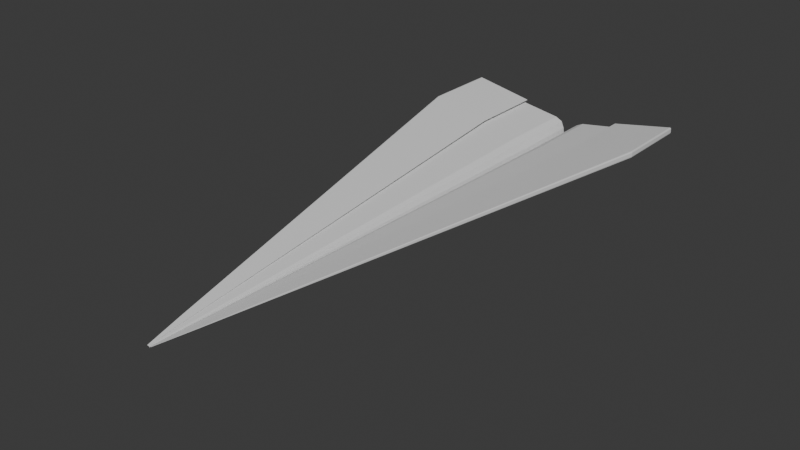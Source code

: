 # Source: NEW_RECOVERY_107_LOD1.blend  (saved by Blender 4.3.34; exported with 4.5.12 LTS)
import bpy
from mathutils import Matrix  # noqa: F401  (used for matrix-valued properties, if any)

bpy.ops.wm.read_factory_settings(use_empty=True)
scene = bpy.context.scene
scene.name = 'Scene'

# ---- collections
col_collection = bpy.data.collections.new('Collection'); scene.collection.children.link(col_collection)

# ---- materials (node trees are filled in below, after node groups)
mat_uncoated_ivory_paper = bpy.data.materials.new('Uncoated ivory paper')

# ---- material node trees
mat_uncoated_ivory_paper.use_nodes = True; mat_uncoated_ivory_paper.node_tree.nodes.clear()
_N = mat_uncoated_ivory_paper.node_tree.nodes; _L = mat_uncoated_ivory_paper.node_tree.links
n0 = _N.new('ShaderNodeBsdfPrincipled'); n0.name = 'Principled BSDF'; n0.location = (10, 300)
n1 = _N.new('ShaderNodeOutputMaterial'); n1.name = 'Material Output'; n1.location = (300, 300)
_L.new(n0.outputs[0], n1.inputs[0])
n1.is_active_output = True

# ---- world
world_world = bpy.data.worlds.new('World'); scene.world = world_world
world_world.use_nodes = True; world_world.node_tree.nodes.clear()
_N = world_world.node_tree.nodes; _L = world_world.node_tree.links
n0 = _N.new('ShaderNodeOutputWorld'); n0.name = 'World Output'; n0.location = (300, 300)
n1 = _N.new('ShaderNodeBackground'); n1.name = 'Background'; n1.location = (10, 300)
n1.inputs[0].default_value = (0.05088, 0.05088, 0.05088, 1.0)
_L.new(n1.outputs[0], n0.inputs[0])
n0.is_active_output = True
world_world.color = (0.05088, 0.05088, 0.05088)
world_world.sun_shadow_jitter_overblur = 0.0

# ---- meshes
me_folded_sheet = bpy.data.meshes.new('folded_sheet')
me_folded_sheet.from_pydata([(-0.0005045, -0.145, 0.0001049), (-0.00107, -0.145, 0.000211), (-0.001075, -0.145, 0.0002103), (-0.001077, -0.145, 0.0002058), (-0.001077, -0.145, 0.0001721), (-0.001075, -0.145, 0.0001664), (-0.001069, -0.145, 0.0001636), (-0.0001516, -0.145, 1.597e-05), (-8.726e-05, -0.145, -1.454e-05), (-5.913e-05, -0.145, -8.011e-05), (-1.55e-05, -0.145, -0.0004427), (-1.431e-05, -0.145, -0.0004458), (-1.097e-05, -0.145, -0.0004468), (1.097e-05, -0.145, -0.0004468), (1.431e-05, -0.145, -0.0004458), (1.55e-05, -0.145, -0.0004427), (5.913e-05, -0.145, -8.011e-05), (8.726e-05, -0.145, -1.454e-05), (0.0001516, -0.145, 1.597e-05), (0.001069, -0.145, 0.0001636), (0.001075, -0.145, 0.0001664), (0.001077, -0.145, 0.0001721), (0.001077, -0.145, 0.0002058), (0.001075, -0.145, 0.0002103), (0.00107, -0.145, 0.000211), (0.0005045, -0.145, 0.0001049), (0.0005033, -0.145, 0.0001111), (0.00107, -0.145, 0.0002174), (0.00108, -0.145, 0.000216), (0.001083, -0.145, 0.0002069), (0.001083, -0.145, 0.0001712), (0.00108, -0.145, 0.0001616), (0.001071, -0.145, 0.0001574), (0.0001535, -0.145, 9.775e-06), (9.227e-05, -0.145, -1.931e-05), (6.533e-05, -0.145, -8.178e-05), (2.193e-05, -0.145, -0.0004444), (1.884e-05, -0.145, -0.0004511), (1.192e-05, -0.145, -0.0004532), (-1.192e-05, -0.145, -0.0004532), (-1.884e-05, -0.145, -0.0004511), (-2.193e-05, -0.145, -0.0004444), (-6.533e-05, -0.145, -8.178e-05), (-9.227e-05, -0.145, -1.931e-05), (-0.0001535, -0.145, 9.775e-06), (-0.001071, -0.145, 0.0001574), (-0.00108, -0.145, 0.0001616), (-0.001083, -0.145, 0.0001712), (-0.001083, -0.145, 0.0002069), (-0.00108, -0.145, 0.000216), (-0.00107, -0.145, 0.0002174), (-0.0005033, -0.145, 0.0001111), (-0.002803, -0.125, 0.0005822), (-0.005947, -0.125, 0.001172), (-0.005973, -0.125, 0.001168), (-0.005982, -0.125, 0.001143), (-0.005982, -0.125, 0.0009568), (-0.005972, -0.125, 0.0009241), (-0.005941, -0.125, 0.0009089), (-0.0008421, -0.125, 8.917e-05), (-0.0004845, -0.125, -8.13e-05), (-0.0003285, -0.125, -0.0004454), (-8.678e-05, -0.125, -0.002459), (-7.892e-05, -0.125, -0.002476), (-6.127e-05, -0.125, -0.002482), (6.127e-05, -0.125, -0.002482), (7.892e-05, -0.125, -0.002476), (8.678e-05, -0.125, -0.002459), (0.0003285, -0.125, -0.0004454), (0.0004845, -0.125, -8.13e-05), (0.0008421, -0.125, 8.917e-05), (0.005941, -0.125, 0.0009089), (0.005972, -0.125, 0.0009241), (0.005982, -0.125, 0.0009568), (0.005982, -0.125, 0.001143), (0.005973, -0.125, 0.001168), (0.005947, -0.125, 0.001172), (0.002803, -0.125, 0.0005822), (0.002797, -0.125, 0.0006177), (0.005947, -0.125, 0.001208), (0.006, -0.125, 0.0012), (0.006018, -0.125, 0.001149), (0.006018, -0.125, 0.0009513), (0.006001, -0.125, 0.0008986), (0.005952, -0.125, 0.000874), (0.0008528, -0.125, 5.46e-05), (0.0005124, -0.125, -0.0001078), (0.0003636, -0.125, -0.0004547), (0.0001218, -0.125, -0.002469), (0.0001051, -0.125, -0.002506), (6.676e-05, -0.125, -0.002518), (-6.676e-05, -0.125, -0.002518), (-0.0001051, -0.125, -0.002506), (-0.0001218, -0.125, -0.002469), (-0.0003636, -0.125, -0.0004547), (-0.0005124, -0.125, -0.0001078), (-0.0008528, -0.125, 5.46e-05), (-0.005952, -0.125, 0.000874), (-0.006001, -0.125, 0.0008986), (-0.006018, -0.125, 0.0009513), (-0.006018, -0.125, 0.001149), (-0.006, -0.125, 0.0012), (-0.005947, -0.125, 0.001208), (-0.002797, -0.125, 0.0006177), (-0.02803, 0.105, 0.005823), (-0.05947, 0.105, 0.01172), (-0.05973, 0.105, 0.01168), (-0.05982, 0.105, 0.01143), (-0.05982, 0.105, 0.009567), (-0.05972, 0.105, 0.00924), (-0.05941, 0.105, 0.009088), (-0.008421, 0.105, 0.0008929), (-0.004845, 0.105, -0.0008118), (-0.003284, 0.105, -0.004453), (-0.0008676, 0.105, -0.02459), (-0.0007901, 0.105, -0.02476), (-0.000612, 0.105, -0.02482), (0.000612, 0.105, -0.02482), (0.0007901, 0.105, -0.02476), (0.0008676, 0.105, -0.02459), (0.003284, 0.105, -0.004453), (0.004845, 0.105, -0.0008118), (0.008421, 0.105, 0.0008929), (0.05941, 0.105, 0.009088), (0.05972, 0.105, 0.00924), (0.05982, 0.105, 0.009567), (0.05982, 0.105, 0.01143), (0.05973, 0.105, 0.01168), (0.05947, 0.105, 0.01172), (0.02803, 0.105, 0.005823), (0.02797, 0.105, 0.006177), (0.05947, 0.105, 0.01208), (0.06, 0.105, 0.012), (0.06018, 0.105, 0.01149), (0.06018, 0.105, 0.009512), (0.06002, 0.105, 0.008987), (0.05952, 0.105, 0.008741), (0.008529, 0.105, 0.0005455), (0.005122, 0.105, -0.001079), (0.003636, 0.105, -0.004547), (0.001218, 0.105, -0.02469), (0.001051, 0.105, -0.02506), (0.000668, 0.105, -0.02518), (-0.000668, 0.105, -0.02518), (-0.001051, 0.105, -0.02506), (-0.001218, 0.105, -0.02469), (-0.003636, 0.105, -0.004547), (-0.005122, 0.105, -0.001079), (-0.008529, 0.105, 0.0005455), (-0.05952, 0.105, 0.008741), (-0.06002, 0.105, 0.008987), (-0.06018, 0.105, 0.009512), (-0.06018, 0.105, 0.01149), (-0.06, 0.105, 0.012), (-0.05947, 0.105, 0.01208), (-0.02797, 0.105, 0.006177), (-0.02803, 0.145, 0.005823), (-0.05947, 0.145, 0.01172), (-0.05973, 0.145, 0.01168), (-0.05982, 0.145, 0.01143), (-0.05982, 0.145, 0.009567), (-0.05972, 0.145, 0.00924), (-0.05941, 0.145, 0.009088), (-0.008421, 0.145, 0.0008929), (-0.004845, 0.145, -0.0008118), (-0.003284, 0.145, -0.004453), (-0.0008676, 0.145, -0.02459), (-0.0007901, 0.145, -0.02476), (-0.000612, 0.145, -0.02482), (0.000612, 0.145, -0.02482), (0.0007901, 0.145, -0.02476), (0.0008676, 0.145, -0.02459), (0.003284, 0.145, -0.004453), (0.004845, 0.145, -0.0008118), (0.008421, 0.145, 0.0008929), (0.05941, 0.145, 0.009088), (0.05972, 0.145, 0.00924), (0.05982, 0.145, 0.009567), (0.05982, 0.145, 0.01143), (0.05973, 0.145, 0.01168), (0.05947, 0.145, 0.01172), (0.02803, 0.145, 0.005823), (0.02797, 0.145, 0.006177), (0.05947, 0.145, 0.01208), (0.06, 0.145, 0.012), (0.06018, 0.145, 0.01149), (0.06018, 0.145, 0.009512), (0.06002, 0.145, 0.008987), (0.05952, 0.145, 0.008741), (0.008529, 0.145, 0.0005455), (0.005122, 0.145, -0.001079), (0.003636, 0.145, -0.004547), (0.001218, 0.145, -0.02469), (0.001051, 0.145, -0.02506), (0.000668, 0.145, -0.02518), (-0.000668, 0.145, -0.02518), (-0.001051, 0.145, -0.02506), (-0.001218, 0.145, -0.02469), (-0.003636, 0.145, -0.004547), (-0.005122, 0.145, -0.001079), (-0.008529, 0.145, 0.0005455), (-0.05952, 0.145, 0.008741), (-0.06002, 0.145, 0.008987), (-0.06018, 0.145, 0.009512), (-0.06018, 0.145, 0.01149), (-0.06, 0.145, 0.012), (-0.05947, 0.145, 0.01208), (-0.02797, 0.145, 0.006177)], [], [(0, 1, 53), (0, 53, 52), (1, 2, 54), (1, 54, 53), (2, 3, 55), (2, 55, 54), (3, 4, 56), (3, 56, 55), (4, 5, 57), (4, 57, 56), (5, 6, 58), (5, 58, 57), (6, 7, 59), (6, 59, 58), (7, 8, 60), (7, 60, 59), (8, 9, 61), (8, 61, 60), (9, 10, 62), (9, 62, 61), (10, 11, 63), (10, 63, 62), (11, 12, 64), (11, 64, 63), (12, 13, 65), (12, 65, 64), (13, 14, 66), (13, 66, 65), (14, 15, 67), (14, 67, 66), (15, 16, 68), (15, 68, 67), (16, 17, 69), (16, 69, 68), (17, 18, 70), (17, 70, 69), (18, 19, 71), (18, 71, 70), (19, 20, 72), (19, 72, 71), (20, 21, 73), (20, 73, 72), (21, 22, 74), (21, 74, 73), (22, 23, 75), (22, 75, 74), (23, 24, 76), (23, 76, 75), (24, 25, 77), (24, 77, 76), (25, 26, 78), (25, 78, 77), (26, 27, 79), (26, 79, 78), (27, 28, 80), (27, 80, 79), (28, 29, 81), (28, 81, 80), (29, 30, 82), (29, 82, 81), (30, 31, 83), (30, 83, 82), (31, 32, 84), (31, 84, 83), (32, 33, 85), (32, 85, 84), (33, 34, 86), (33, 86, 85), (34, 35, 87), (34, 87, 86), (35, 36, 88), (35, 88, 87), (36, 37, 89), (36, 89, 88), (37, 38, 90), (37, 90, 89), (38, 39, 91), (38, 91, 90), (39, 40, 92), (39, 92, 91), (40, 41, 93), (40, 93, 92), (41, 42, 94), (41, 94, 93), (42, 43, 95), (42, 95, 94), (43, 44, 96), (43, 96, 95), (44, 45, 97), (44, 97, 96), (45, 46, 98), (45, 98, 97), (46, 47, 99), (46, 99, 98), (47, 48, 100), (47, 100, 99), (48, 49, 101), (48, 101, 100), (49, 50, 102), (49, 102, 101), (50, 51, 103), (50, 103, 102), (51, 0, 52), (51, 52, 103), (52, 53, 105), (52, 105, 104), (53, 54, 106), (53, 106, 105), (54, 55, 107), (54, 107, 106), (55, 56, 108), (55, 108, 107), (56, 57, 109), (56, 109, 108), (57, 58, 110), (57, 110, 109), (58, 59, 111), (58, 111, 110), (59, 60, 112), (59, 112, 111), (60, 61, 113), (60, 113, 112), (61, 62, 114), (61, 114, 113), (62, 63, 115), (62, 115, 114), (63, 64, 116), (63, 116, 115), (64, 65, 117), (64, 117, 116), (65, 66, 118), (65, 118, 117), (66, 67, 119), (66, 119, 118), (67, 68, 120), (67, 120, 119), (68, 69, 121), (68, 121, 120), (69, 70, 122), (69, 122, 121), (70, 71, 123), (70, 123, 122), (71, 72, 124), (71, 124, 123), (72, 73, 125), (72, 125, 124), (73, 74, 126), (73, 126, 125), (74, 75, 127), (74, 127, 126), (75, 76, 128), (75, 128, 127), (76, 77, 129), (76, 129, 128), (77, 78, 130), (77, 130, 129), (78, 79, 131), (78, 131, 130), (79, 80, 132), (79, 132, 131), (80, 81, 133), (80, 133, 132), (81, 82, 134), (81, 134, 133), (82, 83, 135), (82, 135, 134), (83, 84, 136), (83, 136, 135), (84, 85, 137), (84, 137, 136), (85, 86, 138), (85, 138, 137), (86, 87, 139), (86, 139, 138), (87, 88, 140), (87, 140, 139), (88, 89, 141), (88, 141, 140), (89, 90, 142), (89, 142, 141), (90, 91, 143), (90, 143, 142), (91, 92, 144), (91, 144, 143), (92, 93, 145), (92, 145, 144), (93, 94, 146), (93, 146, 145), (94, 95, 147), (94, 147, 146), (95, 96, 148), (95, 148, 147), (96, 97, 149), (96, 149, 148), (97, 98, 150), (97, 150, 149), (98, 99, 151), (98, 151, 150), (99, 100, 152), (99, 152, 151), (100, 101, 153), (100, 153, 152), (101, 102, 154), (101, 154, 153), (102, 103, 155), (102, 155, 154), (103, 52, 104), (103, 104, 155), (104, 105, 157), (104, 157, 156), (105, 106, 158), (105, 158, 157), (106, 107, 159), (106, 159, 158), (107, 108, 160), (107, 160, 159), (108, 109, 161), (108, 161, 160), (109, 110, 162), (109, 162, 161), (110, 111, 163), (110, 163, 162), (111, 112, 164), (111, 164, 163), (112, 113, 165), (112, 165, 164), (113, 114, 166), (113, 166, 165), (114, 115, 167), (114, 167, 166), (115, 116, 168), (115, 168, 167), (116, 117, 169), (116, 169, 168), (117, 118, 170), (117, 170, 169), (118, 119, 171), (118, 171, 170), (119, 120, 172), (119, 172, 171), (120, 121, 173), (120, 173, 172), (121, 122, 174), (121, 174, 173), (122, 123, 175), (122, 175, 174), (123, 124, 176), (123, 176, 175), (124, 125, 177), (124, 177, 176), (125, 126, 178), (125, 178, 177), (126, 127, 179), (126, 179, 178), (127, 128, 180), (127, 180, 179), (128, 129, 181), (128, 181, 180), (129, 130, 182), (129, 182, 181), (130, 131, 183), (130, 183, 182), (131, 132, 184), (131, 184, 183), (132, 133, 185), (132, 185, 184), (133, 134, 186), (133, 186, 185), (134, 135, 187), (134, 187, 186), (135, 136, 188), (135, 188, 187), (136, 137, 189), (136, 189, 188), (137, 138, 190), (137, 190, 189), (138, 139, 191), (138, 191, 190), (139, 140, 192), (139, 192, 191), (140, 141, 193), (140, 193, 192), (141, 142, 194), (141, 194, 193), (142, 143, 195), (142, 195, 194), (143, 144, 196), (143, 196, 195), (144, 145, 197), (144, 197, 196), (145, 146, 198), (145, 198, 197), (146, 147, 199), (146, 199, 198), (147, 148, 200), (147, 200, 199), (148, 149, 201), (148, 201, 200), (149, 150, 202), (149, 202, 201), (150, 151, 203), (150, 203, 202), (151, 152, 204), (151, 204, 203), (152, 153, 205), (152, 205, 204), (153, 154, 206), (153, 206, 205), (154, 155, 207), (154, 207, 206), (155, 104, 156), (155, 156, 207), (37, 39, 38), (37, 40, 39), (36, 13, 37), (13, 40, 37), (13, 12, 40), (12, 41, 40), (36, 14, 13), (11, 41, 12), (36, 15, 14), (10, 41, 11), (35, 15, 36), (10, 42, 41), (35, 16, 15), (9, 42, 10), (34, 16, 35), (9, 43, 42), (34, 17, 16), (8, 43, 9), (33, 17, 34), (8, 44, 43), (33, 18, 17), (7, 44, 8), (32, 18, 33), (7, 45, 44), (32, 19, 18), (6, 45, 7), (24, 26, 25), (51, 1, 0), (24, 27, 26), (50, 1, 51), (31, 19, 32), (6, 46, 45), (30, 20, 31), (20, 19, 31), (6, 5, 46), (5, 47, 46), (30, 21, 20), (4, 47, 5), (29, 21, 30), (4, 48, 47), (29, 22, 21), (3, 48, 4), (29, 23, 22), (2, 48, 3), (28, 23, 29), (2, 49, 48), (28, 24, 23), (1, 49, 2), (28, 27, 24), (50, 49, 1), (195, 193, 194), (196, 193, 195), (169, 192, 193), (196, 169, 193), (168, 169, 196), (197, 168, 196), (170, 192, 169), (197, 167, 168), (171, 192, 170), (197, 166, 167), (171, 191, 192), (198, 166, 197), (172, 191, 171), (198, 165, 166), (172, 190, 191), (199, 165, 198), (173, 190, 172), (199, 164, 165), (173, 189, 190), (200, 164, 199), (174, 189, 173), (200, 163, 164), (174, 188, 189), (201, 163, 200), (175, 188, 174), (201, 162, 163), (182, 180, 181), (157, 207, 156), (183, 180, 182), (157, 206, 207), (175, 187, 188), (202, 162, 201), (176, 186, 187), (175, 176, 187), (161, 162, 202), (203, 161, 202), (177, 186, 176), (203, 160, 161), (177, 185, 186), (204, 160, 203), (178, 185, 177), (204, 159, 160), (179, 185, 178), (204, 158, 159), (179, 184, 185), (205, 158, 204), (180, 184, 179), (205, 157, 158), (183, 184, 180), (205, 206, 157)])
_uv = me_folded_sheet.uv_layers.new(name='Repeated_triangle_atlas_NOT_lightmap')
_uv.uv.foreach_set('vector', [0.1, 0.1, 0.9, 0.1, 0.1, 0.9, 0.1, 0.1, 0.9, 0.1, 0.1, 0.9, 0.1, 0.1, 0.9, 0.1, 0.1, 0.9, 0.1, 0.1, 0.9, 0.1, 0.1, 0.9, 0.1, 0.1, 0.9, 0.1, 0.1, 0.9, 0.1, 0.1, 0.9, 0.1, 0.1, 0.9, 0.1, 0.1, 0.9, 0.1, 0.1, 0.9, 0.1, 0.1, 0.9, 0.1, 0.1, 0.9, 0.1, 0.1, 0.9, 0.1, 0.1, 0.9, 0.1, 0.1, 0.9, 0.1, 0.1, 0.9, 0.1, 0.1, 0.9, 0.1, 0.1, 0.9, 0.1, 0.1, 0.9, 0.1, 0.1, 0.9, 0.1, 0.1, 0.9, 0.1, 0.1, 0.9, 0.1, 0.1, 0.9, 0.1, 0.1, 0.9, 0.1, 0.1, 0.9, 0.1, 0.1, 0.9, 0.1, 0.1, 0.9, 0.1, 0.1, 0.9, 0.1, 0.1, 0.9, 0.1, 0.1, 0.9, 0.1, 0.1, 0.9, 0.1, 0.1, 0.9, 0.1, 0.1, 0.9, 0.1, 0.1, 0.9, 0.1, 0.1, 0.9, 0.1, 0.1, 0.9, 0.1, 0.1, 0.9, 0.1, 0.1, 0.9, 0.1, 0.1, 0.9, 0.1, 0.1, 0.9, 0.1, 0.1, 0.9, 0.1, 0.1, 0.9, 0.1, 0.1, 0.9, 0.1, 0.1, 0.9, 0.1, 0.1, 0.9, 0.1, 0.1, 0.9, 0.1, 0.1, 0.9, 0.1, 0.1, 0.9, 0.1, 0.1, 0.9, 0.1, 0.1, 0.9, 0.1, 0.1, 0.9, 0.1, 0.1, 0.9, 0.1, 0.1, 0.9, 0.1, 0.1, 0.9, 0.1, 0.1, 0.9, 0.1, 0.1, 0.9, 0.1, 0.1, 0.9, 0.1, 0.1, 0.9, 0.1, 0.1, 0.9, 0.1, 0.1, 0.9, 0.1, 0.1, 0.9, 0.1, 0.1, 0.9, 0.1, 0.1, 0.9, 0.1, 0.1, 0.9, 0.1, 0.1, 0.9, 0.1, 0.1, 0.9, 0.1, 0.1, 0.9, 0.1, 0.1, 0.9, 0.1, 0.1, 0.9, 0.1, 0.1, 0.9, 0.1, 0.1, 0.9, 0.1, 0.1, 0.9, 0.1, 0.1, 0.9, 0.1, 0.1, 0.9, 0.1, 0.1, 0.9, 0.1, 0.1, 0.9, 0.1, 0.1, 0.9, 0.1, 0.1, 0.9, 0.1, 0.1, 0.9, 0.1, 0.1, 0.9, 0.1, 0.1, 0.9, 0.1, 0.1, 0.9, 0.1, 0.1, 0.9, 0.1, 0.1, 0.9, 0.1, 0.1, 0.9, 0.1, 0.1, 0.9, 0.1, 0.1, 0.9, 0.1, 0.1, 0.9, 0.1, 0.1, 0.9, 0.1, 0.1, 0.9, 0.1, 0.1, 0.9, 0.1, 0.1, 0.9, 0.1, 0.1, 0.9, 0.1, 0.1, 0.9, 0.1, 0.1, 0.9, 0.1, 0.1, 0.9, 0.1, 0.1, 0.9, 0.1, 0.1, 0.9, 0.1, 0.1, 0.9, 0.1, 0.1, 0.9, 0.1, 0.1, 0.9, 0.1, 0.1, 0.9, 0.1, 0.1, 0.9, 0.1, 0.1, 0.9, 0.1, 0.1, 0.9, 0.1, 0.1, 0.9, 0.1, 0.1, 0.9, 0.1, 0.1, 0.9, 0.1, 0.1, 0.9, 0.1, 0.1, 0.9, 0.1, 0.1, 0.9, 0.1, 0.1, 0.9, 0.1, 0.1, 0.9, 0.1, 0.1, 0.9, 0.1, 0.1, 0.9, 0.1, 0.1, 0.9, 0.1, 0.1, 0.9, 0.1, 0.1, 0.9, 0.1, 0.1, 0.9, 0.1, 0.1, 0.9, 0.1, 0.1, 0.9, 0.1, 0.1, 0.9, 0.1, 0.1, 0.9, 0.1, 0.1, 0.9, 0.1, 0.1, 0.9, 0.1, 0.1, 0.9, 0.1, 0.1, 0.9, 0.1, 0.1, 0.9, 0.1, 0.1, 0.9, 0.1, 0.1, 0.9, 0.1, 0.1, 0.9, 0.1, 0.1, 0.9, 0.1, 0.1, 0.9, 0.1, 0.1, 0.9, 0.1, 0.1, 0.9, 0.1, 0.1, 0.9, 0.1, 0.1, 0.9, 0.1, 0.1, 0.9, 0.1, 0.1, 0.9, 0.1, 0.1, 0.9, 0.1, 0.1, 0.9, 0.1, 0.1, 0.9, 0.1, 0.1, 0.9, 0.1, 0.1, 0.9, 0.1, 0.1, 0.9, 0.1, 0.1, 0.9, 0.1, 0.1, 0.9, 0.1, 0.1, 0.9, 0.1, 0.1, 0.9, 0.1, 0.1, 0.9, 0.1, 0.1, 0.9, 0.1, 0.1, 0.9, 0.1, 0.1, 0.9, 0.1, 0.1, 0.9, 0.1, 0.1, 0.9, 0.1, 0.1, 0.9, 0.1, 0.1, 0.9, 0.1, 0.1, 0.9, 0.1, 0.1, 0.9, 0.1, 0.1, 0.9, 0.1, 0.1, 0.9, 0.1, 0.1, 0.9, 0.1, 0.1, 0.9, 0.1, 0.1, 0.9, 0.1, 0.1, 0.9, 0.1, 0.1, 0.9, 0.1, 0.1, 0.9, 0.1, 0.1, 0.9, 0.1, 0.1, 0.9, 0.1, 0.1, 0.9, 0.1, 0.1, 0.9, 0.1, 0.1, 0.9, 0.1, 0.1, 0.9, 0.1, 0.1, 0.9, 0.1, 0.1, 0.9, 0.1, 0.1, 0.9, 0.1, 0.1, 0.9, 0.1, 0.1, 0.9, 0.1, 0.1, 0.9, 0.1, 0.1, 0.9, 0.1, 0.1, 0.9, 0.1, 0.1, 0.9, 0.1, 0.1, 0.9, 0.1, 0.1, 0.9, 0.1, 0.1, 0.9, 0.1, 0.1, 0.9, 0.1, 0.1, 0.9, 0.1, 0.1, 0.9, 0.1, 0.1, 0.9, 0.1, 0.1, 0.9, 0.1, 0.1, 0.9, 0.1, 0.1, 0.9, 0.1, 0.1, 0.9, 0.1, 0.1, 0.9, 0.1, 0.1, 0.9, 0.1, 0.1, 0.9, 0.1, 0.1, 0.9, 0.1, 0.1, 0.9, 0.1, 0.1, 0.9, 0.1, 0.1, 0.9, 0.1, 0.1, 0.9, 0.1, 0.1, 0.9, 0.1, 0.1, 0.9, 0.1, 0.1, 0.9, 0.1, 0.1, 0.9, 0.1, 0.1, 0.9, 0.1, 0.1, 0.9, 0.1, 0.1, 0.9, 0.1, 0.1, 0.9, 0.1, 0.1, 0.9, 0.1, 0.1, 0.9, 0.1, 0.1, 0.9, 0.1, 0.1, 0.9, 0.1, 0.1, 0.9, 0.1, 0.1, 0.9, 0.1, 0.1, 0.9, 0.1, 0.1, 0.9, 0.1, 0.1, 0.9, 0.1, 0.1, 0.9, 0.1, 0.1, 0.9, 0.1, 0.1, 0.9, 0.1, 0.1, 0.9, 0.1, 0.1, 0.9, 0.1, 0.1, 0.9, 0.1, 0.1, 0.9, 0.1, 0.1, 0.9, 0.1, 0.1, 0.9, 0.1, 0.1, 0.9, 0.1, 0.1, 0.9, 0.1, 0.1, 0.9, 0.1, 0.1, 0.9, 0.1, 0.1, 0.9, 0.1, 0.1, 0.9, 0.1, 0.1, 0.9, 0.1, 0.1, 0.9, 0.1, 0.1, 0.9, 0.1, 0.1, 0.9, 0.1, 0.1, 0.9, 0.1, 0.1, 0.9, 0.1, 0.1, 0.9, 0.1, 0.1, 0.9, 0.1, 0.1, 0.9, 0.1, 0.1, 0.9, 0.1, 0.1, 0.9, 0.1, 0.1, 0.9, 0.1, 0.1, 0.9, 0.1, 0.1, 0.9, 0.1, 0.1, 0.9, 0.1, 0.1, 0.9, 0.1, 0.1, 0.9, 0.1, 0.1, 0.9, 0.1, 0.1, 0.9, 0.1, 0.1, 0.9, 0.1, 0.1, 0.9, 0.1, 0.1, 0.9, 0.1, 0.1, 0.9, 0.1, 0.1, 0.9, 0.1, 0.1, 0.9, 0.1, 0.1, 0.9, 0.1, 0.1, 0.9, 0.1, 0.1, 0.9, 0.1, 0.1, 0.9, 0.1, 0.1, 0.9, 0.1, 0.1, 0.9, 0.1, 0.1, 0.9, 0.1, 0.1, 0.9, 0.1, 0.1, 0.9, 0.1, 0.1, 0.9, 0.1, 0.1, 0.9, 0.1, 0.1, 0.9, 0.1, 0.1, 0.9, 0.1, 0.1, 0.9, 0.1, 0.1, 0.9, 0.1, 0.1, 0.9, 0.1, 0.1, 0.9, 0.1, 0.1, 0.9, 0.1, 0.1, 0.9, 0.1, 0.1, 0.9, 0.1, 0.1, 0.9, 0.1, 0.1, 0.9, 0.1, 0.1, 0.9, 0.1, 0.1, 0.9, 0.1, 0.1, 0.9, 0.1, 0.1, 0.9, 0.1, 0.1, 0.9, 0.1, 0.1, 0.9, 0.1, 0.1, 0.9, 0.1, 0.1, 0.9, 0.1, 0.1, 0.9, 0.1, 0.1, 0.9, 0.1, 0.1, 0.9, 0.1, 0.1, 0.9, 0.1, 0.1, 0.9, 0.1, 0.1, 0.9, 0.1, 0.1, 0.9, 0.1, 0.1, 0.9, 0.1, 0.1, 0.9, 0.1, 0.1, 0.9, 0.1, 0.1, 0.9, 0.1, 0.1, 0.9, 0.1, 0.1, 0.9, 0.1, 0.1, 0.9, 0.1, 0.1, 0.9, 0.1, 0.1, 0.9, 0.1, 0.1, 0.9, 0.1, 0.1, 0.9, 0.1, 0.1, 0.9, 0.1, 0.1, 0.9, 0.1, 0.1, 0.9, 0.1, 0.1, 0.9, 0.1, 0.1, 0.9, 0.1, 0.1, 0.9, 0.1, 0.1, 0.9, 0.1, 0.1, 0.9, 0.1, 0.1, 0.9, 0.1, 0.1, 0.9, 0.1, 0.1, 0.9, 0.1, 0.1, 0.9, 0.1, 0.1, 0.9, 0.1, 0.1, 0.9, 0.1, 0.1, 0.9, 0.1, 0.1, 0.9, 0.1, 0.1, 0.9, 0.1, 0.1, 0.9, 0.1, 0.1, 0.9, 0.1, 0.1, 0.9, 0.1, 0.1, 0.9, 0.1, 0.1, 0.9, 0.1, 0.1, 0.9, 0.1, 0.1, 0.9, 0.1, 0.1, 0.9, 0.1, 0.1, 0.9, 0.1, 0.1, 0.9, 0.1, 0.1, 0.9, 0.1, 0.1, 0.9, 0.1, 0.1, 0.9, 0.1, 0.1, 0.9, 0.1, 0.1, 0.9, 0.1, 0.1, 0.9, 0.1, 0.1, 0.9, 0.1, 0.1, 0.9, 0.1, 0.1, 0.9, 0.1, 0.1, 0.9, 0.1, 0.1, 0.9, 0.1, 0.1, 0.9, 0.1, 0.1, 0.9, 0.1, 0.1, 0.9, 0.1, 0.1, 0.9, 0.1, 0.1, 0.9, 0.1, 0.1, 0.9, 0.1, 0.1, 0.9, 0.1, 0.1, 0.9, 0.1, 0.1, 0.9, 0.1, 0.1, 0.9, 0.1, 0.1, 0.9, 0.1, 0.1, 0.9, 0.1, 0.1, 0.9, 0.1, 0.1, 0.9, 0.1, 0.1, 0.9, 0.1, 0.1, 0.9, 0.1, 0.1, 0.9, 0.1, 0.1, 0.9, 0.1, 0.1, 0.9, 0.1, 0.1, 0.9, 0.1, 0.1, 0.9, 0.1, 0.1, 0.9, 0.1, 0.1, 0.9, 0.1, 0.1, 0.9, 0.1, 0.1, 0.9, 0.1, 0.1, 0.9, 0.1, 0.1, 0.9, 0.1, 0.1, 0.9, 0.1, 0.1, 0.9, 0.1, 0.1, 0.9, 0.1, 0.1, 0.9, 0.1, 0.1, 0.9, 0.1, 0.1, 0.9, 0.1, 0.1, 0.9, 0.1, 0.1, 0.9, 0.1, 0.1, 0.9, 0.1, 0.1, 0.9, 0.1, 0.1, 0.9, 0.1, 0.1, 0.9, 0.1, 0.1, 0.9, 0.1, 0.1, 0.9, 0.1, 0.1, 0.9, 0.1, 0.1, 0.9, 0.1, 0.1, 0.9, 0.1, 0.1, 0.9, 0.1, 0.1, 0.9, 0.1, 0.1, 0.9, 0.1, 0.1, 0.9, 0.1, 0.1, 0.9, 0.1, 0.1, 0.9, 0.1, 0.1, 0.9, 0.1, 0.1, 0.9, 0.1, 0.1, 0.9, 0.1, 0.1, 0.9, 0.1, 0.1, 0.9, 0.1, 0.1, 0.9, 0.1, 0.1, 0.9, 0.1, 0.1, 0.9, 0.1, 0.1, 0.9, 0.1, 0.1, 0.9, 0.1, 0.1, 0.9, 0.1, 0.1, 0.9, 0.1, 0.1, 0.9, 0.1, 0.1, 0.9, 0.1, 0.1, 0.9, 0.1, 0.1, 0.9, 0.1, 0.1, 0.9, 0.1, 0.1, 0.9, 0.1, 0.1, 0.9, 0.1, 0.1, 0.9, 0.1, 0.1, 0.9, 0.1, 0.1, 0.9, 0.1, 0.1, 0.9, 0.1, 0.1, 0.9, 0.1, 0.1, 0.9, 0.1, 0.1, 0.9, 0.1, 0.1, 0.9, 0.1, 0.1, 0.9, 0.1, 0.1, 0.9, 0.1, 0.1, 0.9, 0.1, 0.1, 0.9, 0.1, 0.1, 0.9, 0.1, 0.1, 0.9, 0.1, 0.1, 0.9, 0.1, 0.1, 0.9, 0.1, 0.1, 0.9, 0.1, 0.1, 0.9, 0.1, 0.1, 0.9, 0.1, 0.1, 0.9, 0.1, 0.1, 0.9, 0.1, 0.1, 0.9, 0.1, 0.1, 0.9, 0.1, 0.1, 0.9, 0.1, 0.1, 0.9, 0.1, 0.1, 0.9, 0.1, 0.1, 0.9, 0.1, 0.1, 0.9, 0.1, 0.1, 0.9, 0.1, 0.1, 0.9, 0.1, 0.1, 0.9, 0.1, 0.1, 0.9, 0.1, 0.1, 0.9, 0.1, 0.1, 0.9, 0.1, 0.1, 0.9, 0.1, 0.1, 0.9, 0.1, 0.1, 0.9, 0.1, 0.1, 0.9, 0.1, 0.1, 0.9, 0.1, 0.1, 0.9, 0.1, 0.1, 0.9, 0.1, 0.1, 0.9, 0.1, 0.1, 0.9, 0.1, 0.1, 0.9, 0.1, 0.1, 0.9, 0.1, 0.1, 0.9, 0.1, 0.1, 0.9, 0.1, 0.1, 0.9, 0.1, 0.1, 0.9, 0.1, 0.1, 0.9, 0.1, 0.1, 0.9, 0.1, 0.1, 0.9, 0.1, 0.1, 0.9, 0.1, 0.1, 0.9, 0.1, 0.1, 0.9, 0.1, 0.1, 0.9, 0.1, 0.1, 0.9, 0.1, 0.1, 0.9, 0.1, 0.1, 0.9, 0.1, 0.1, 0.9, 0.1, 0.1, 0.9, 0.1, 0.1, 0.9, 0.1, 0.1, 0.9, 0.1, 0.1, 0.9, 0.1, 0.1, 0.9, 0.1, 0.1, 0.9, 0.1, 0.1, 0.9, 0.1, 0.1, 0.9, 0.1, 0.1, 0.9, 0.1, 0.1, 0.9, 0.1, 0.1, 0.9, 0.1, 0.1, 0.9, 0.1, 0.1, 0.9, 0.1, 0.1, 0.9, 0.1, 0.1, 0.9, 0.1, 0.1, 0.9, 0.1, 0.1, 0.9, 0.1, 0.1, 0.9, 0.1, 0.1, 0.9, 0.1, 0.1, 0.9, 0.1, 0.1, 0.9, 0.1, 0.1, 0.9, 0.1, 0.1, 0.9, 0.1, 0.1, 0.9, 0.1, 0.1, 0.9, 0.1, 0.1, 0.9, 0.1, 0.1, 0.9, 0.1, 0.1, 0.9, 0.1, 0.1, 0.9, 0.1, 0.1, 0.9, 0.1, 0.1, 0.9, 0.1, 0.1, 0.9, 0.1, 0.1, 0.9, 0.1, 0.1, 0.9, 0.1, 0.1, 0.9, 0.1, 0.1, 0.9, 0.1, 0.1, 0.9, 0.1, 0.1, 0.9, 0.1, 0.1, 0.9, 0.1, 0.1, 0.9, 0.1, 0.1, 0.9, 0.1, 0.1, 0.9, 0.1, 0.1, 0.9, 0.1, 0.1, 0.9, 0.1, 0.1, 0.9, 0.1, 0.1, 0.9, 0.1, 0.1, 0.9, 0.1, 0.1, 0.9, 0.1, 0.1, 0.9, 0.1, 0.1, 0.9, 0.1, 0.1, 0.9, 0.1, 0.1, 0.9, 0.1, 0.1, 0.9, 0.1, 0.1, 0.9, 0.1, 0.1, 0.9, 0.1, 0.1, 0.9, 0.1, 0.1, 0.9, 0.1, 0.1, 0.9, 0.1, 0.1, 0.9, 0.1, 0.1, 0.9, 0.1, 0.1, 0.9, 0.1, 0.1, 0.9, 0.1, 0.1, 0.9, 0.1, 0.1, 0.9, 0.1, 0.1, 0.9, 0.1, 0.1, 0.9, 0.1, 0.1, 0.9, 0.1, 0.1, 0.9, 0.1, 0.1, 0.9, 0.1, 0.1, 0.9, 0.1, 0.1, 0.9, 0.1, 0.1, 0.9, 0.1, 0.1, 0.9, 0.1, 0.1, 0.9, 0.1, 0.1, 0.9, 0.1, 0.1, 0.9, 0.1, 0.1, 0.9, 0.1, 0.1, 0.9, 0.1, 0.1, 0.9, 0.1, 0.1, 0.9, 0.1, 0.1, 0.9, 0.1, 0.1, 0.9, 0.1, 0.1, 0.9, 0.1, 0.1, 0.9, 0.1, 0.1, 0.9, 0.1, 0.1, 0.9, 0.1, 0.1, 0.9, 0.1, 0.1, 0.9, 0.1, 0.1, 0.9, 0.1, 0.1, 0.9, 0.1, 0.1, 0.9, 0.1, 0.1, 0.9, 0.1, 0.1, 0.9, 0.1, 0.1, 0.9, 0.1, 0.1, 0.9, 0.1, 0.1, 0.9, 0.1, 0.1, 0.9, 0.1, 0.1, 0.9, 0.1, 0.1, 0.9, 0.1, 0.1, 0.9, 0.1, 0.1, 0.9, 0.1, 0.1, 0.9, 0.1, 0.1, 0.9, 0.1, 0.1, 0.9, 0.1, 0.1, 0.9, 0.1, 0.1, 0.9, 0.1, 0.1, 0.9, 0.1, 0.1, 0.9, 0.1, 0.1, 0.9, 0.1, 0.1, 0.9, 0.1, 0.1, 0.9, 0.1, 0.1, 0.9, 0.1, 0.1, 0.9, 0.1, 0.1, 0.9, 0.1, 0.1, 0.9, 0.1, 0.1, 0.9, 0.1, 0.1, 0.9, 0.1, 0.1, 0.9, 0.1, 0.1, 0.9, 0.1, 0.1, 0.9, 0.1, 0.1, 0.9, 0.1, 0.1, 0.9, 0.1, 0.1, 0.9, 0.1, 0.1, 0.9, 0.1, 0.1, 0.9, 0.1, 0.1, 0.9, 0.1, 0.1, 0.9, 0.1, 0.1, 0.9, 0.1, 0.1, 0.9, 0.1, 0.1, 0.9, 0.1, 0.1, 0.9, 0.1, 0.1, 0.9, 0.1, 0.1, 0.9, 0.1, 0.1, 0.9, 0.1, 0.1, 0.9, 0.1, 0.1, 0.9, 0.1, 0.1, 0.9, 0.1, 0.1, 0.9, 0.1, 0.1, 0.9, 0.1, 0.1, 0.9, 0.1, 0.1, 0.9, 0.1, 0.1, 0.9, 0.1, 0.1, 0.9, 0.1, 0.1, 0.9, 0.1, 0.1, 0.9, 0.1, 0.1, 0.9, 0.1, 0.1, 0.9, 0.1, 0.1, 0.9, 0.1, 0.1, 0.9, 0.1, 0.1, 0.9, 0.1, 0.1, 0.9, 0.1, 0.1, 0.9, 0.1, 0.1, 0.9, 0.1, 0.1, 0.9, 0.1, 0.1, 0.9, 0.1, 0.1, 0.9, 0.1, 0.1, 0.9, 0.1, 0.1, 0.9, 0.1, 0.1, 0.9, 0.1, 0.1, 0.9, 0.1, 0.1, 0.9, 0.1, 0.1, 0.9, 0.1, 0.1, 0.9, 0.1, 0.1, 0.9, 0.1, 0.1, 0.9, 0.1, 0.1, 0.9, 0.1, 0.1, 0.9, 0.1, 0.1, 0.9, 0.1, 0.1, 0.9, 0.1, 0.1, 0.9, 0.1, 0.1, 0.9, 0.1, 0.1, 0.9, 0.1, 0.1, 0.9, 0.1, 0.1, 0.9, 0.1, 0.1, 0.9, 0.1, 0.1, 0.9, 0.1, 0.1, 0.9, 0.1, 0.1, 0.9, 0.1, 0.1, 0.9, 0.1, 0.1, 0.9, 0.1, 0.1, 0.9, 0.1, 0.1, 0.9, 0.1, 0.1, 0.9, 0.1, 0.1, 0.9, 0.1, 0.1, 0.9, 0.1, 0.1, 0.9, 0.1, 0.1, 0.9, 0.1, 0.1, 0.9, 0.1, 0.1, 0.9, 0.1, 0.1, 0.9, 0.1, 0.1, 0.9, 0.1, 0.1, 0.9, 0.1, 0.1, 0.9, 0.1, 0.1, 0.9, 0.1, 0.1, 0.9, 0.1, 0.1, 0.9, 0.1, 0.1, 0.9, 0.1, 0.1, 0.9, 0.1, 0.1, 0.9, 0.1, 0.1, 0.9, 0.1, 0.1, 0.9, 0.1, 0.1, 0.9, 0.1, 0.1, 0.9, 0.1, 0.1, 0.9, 0.1, 0.1, 0.9, 0.1, 0.1, 0.9, 0.1, 0.1, 0.9, 0.1, 0.1, 0.9, 0.1, 0.1, 0.9, 0.1, 0.1, 0.9, 0.1, 0.1, 0.9, 0.1, 0.1, 0.9, 0.1, 0.1, 0.9, 0.1, 0.1, 0.9, 0.1, 0.1, 0.9, 0.1, 0.1, 0.9, 0.1, 0.1, 0.9, 0.1, 0.1, 0.9, 0.1, 0.1, 0.9, 0.1, 0.1, 0.9, 0.1, 0.1, 0.9, 0.1, 0.1, 0.9, 0.1, 0.1, 0.9, 0.1, 0.1, 0.9, 0.1, 0.1, 0.9, 0.1, 0.1, 0.9, 0.1, 0.1, 0.9, 0.1, 0.1, 0.9, 0.1, 0.1, 0.9, 0.1, 0.1, 0.9, 0.1, 0.1, 0.9, 0.1, 0.1, 0.9, 0.1, 0.1, 0.9, 0.1, 0.1, 0.9, 0.1, 0.1, 0.9, 0.1, 0.1, 0.9, 0.1, 0.1, 0.9, 0.1, 0.1, 0.9, 0.1, 0.1, 0.9, 0.1, 0.1, 0.9, 0.1, 0.1, 0.9, 0.1, 0.1, 0.9, 0.1, 0.1, 0.9, 0.1, 0.1, 0.9, 0.1, 0.1, 0.9, 0.1, 0.1, 0.9, 0.1, 0.1, 0.9, 0.1, 0.1, 0.9, 0.1, 0.1, 0.9, 0.1, 0.1, 0.9, 0.1, 0.1, 0.9, 0.1, 0.1, 0.9, 0.1, 0.1, 0.9, 0.1, 0.1, 0.9, 0.1, 0.1, 0.9, 0.1, 0.1, 0.9, 0.1, 0.1, 0.9, 0.1, 0.1, 0.9, 0.1, 0.1, 0.9, 0.1, 0.1, 0.9, 0.1, 0.1, 0.9, 0.1, 0.1, 0.9, 0.1, 0.1, 0.9, 0.1, 0.1, 0.9, 0.1, 0.1, 0.9, 0.1, 0.1, 0.9, 0.1, 0.1, 0.9, 0.1, 0.1, 0.9, 0.1, 0.1, 0.9, 0.1, 0.1, 0.9, 0.1, 0.1, 0.9, 0.1, 0.1, 0.9, 0.1, 0.1, 0.9, 0.1, 0.1, 0.9, 0.1, 0.1, 0.9, 0.1, 0.1, 0.9, 0.1, 0.1, 0.9, 0.1, 0.1, 0.9, 0.1, 0.1, 0.9, 0.1, 0.1, 0.9, 0.1, 0.1, 0.9, 0.1, 0.1, 0.9, 0.1, 0.1, 0.9, 0.1, 0.1, 0.9, 0.1, 0.1, 0.9, 0.1, 0.1, 0.9, 0.1, 0.1, 0.9, 0.1, 0.1, 0.9, 0.1, 0.1, 0.9, 0.1, 0.1, 0.9, 0.1, 0.1, 0.9, 0.1, 0.1, 0.9, 0.1, 0.1, 0.9, 0.1, 0.1, 0.9, 0.1, 0.1, 0.9, 0.1, 0.1, 0.9, 0.1, 0.1, 0.9, 0.1, 0.1, 0.9, 0.1, 0.1, 0.9, 0.1, 0.1, 0.9, 0.1, 0.1, 0.9, 0.1, 0.1, 0.9, 0.1, 0.1, 0.9, 0.1, 0.1, 0.9, 0.1, 0.1, 0.9, 0.1, 0.1, 0.9, 0.1, 0.1, 0.9, 0.1, 0.1, 0.9, 0.1, 0.1, 0.9, 0.1, 0.1, 0.9, 0.1, 0.1, 0.9, 0.1, 0.1, 0.9, 0.1, 0.1, 0.9, 0.1, 0.1, 0.9, 0.1, 0.1, 0.9, 0.1, 0.1, 0.9, 0.1, 0.1, 0.9, 0.1, 0.1, 0.9, 0.1, 0.1, 0.9, 0.1, 0.1, 0.9, 0.1, 0.1, 0.9, 0.1, 0.1, 0.9, 0.1, 0.1, 0.9, 0.1, 0.1, 0.9, 0.1, 0.1, 0.9, 0.1, 0.1, 0.9, 0.1, 0.1, 0.9, 0.1, 0.1, 0.9, 0.1, 0.1, 0.9, 0.1, 0.1, 0.9, 0.1, 0.1, 0.9, 0.1, 0.1, 0.9, 0.1, 0.1, 0.9, 0.1, 0.1, 0.9, 0.1, 0.1, 0.9, 0.1, 0.1, 0.9, 0.1, 0.1, 0.9, 0.1, 0.1, 0.9, 0.1, 0.1, 0.9, 0.1, 0.1, 0.9, 0.1, 0.1, 0.9, 0.1, 0.1, 0.9, 0.1, 0.1, 0.9, 0.1, 0.1, 0.9, 0.1, 0.1, 0.9, 0.1, 0.1, 0.9, 0.1, 0.1, 0.9])
me_folded_sheet.materials.append(mat_uncoated_ivory_paper)
me_folded_sheet.update()

# ---- objects
ob_paper_dart___finite_folded_sheet = bpy.data.objects.new('Paper dart — finite folded sheet', me_folded_sheet)

# ---- transforms, parenting, visibility, modifiers, constraints
ob_paper_dart___finite_folded_sheet.location = (0.0, 0.0, 0.0)

# ---- collection membership
col_collection.objects.link(ob_paper_dart___finite_folded_sheet)

# ---- scene / render settings (as saved in the file)
scene.frame_start = 1; scene.frame_end = 250; scene.frame_set(1)
scene.render.engine = 'BLENDER_EEVEE_NEXT'
bpy.context.view_layer.update()

# ---- added for rendering (the .blend has no active camera and no usable light): camera, sun
cam_auto = bpy.data.cameras.new('AutoCamera')
cam_auto.lens = 50.0
cam_auto.sensor_width = 36.0
cam_auto.clip_end = 1000.0
ob_auto_camera = bpy.data.objects.new('AutoCamera', cam_auto)
scene.collection.objects.link(ob_auto_camera)
ob_auto_camera.location = (0.292545, -0.351054, 0.227488)
ob_auto_camera.rotation_euler = (1.09748, -7.21219e-08, 0.694738)
scene.camera = ob_auto_camera
light_auto_sun = bpy.data.lights.new('AutoSun', 'SUN')
light_auto_sun.energy = 3.0
light_auto_sun.angle = 0.0523599
ob_auto_sun = bpy.data.objects.new('AutoSun', light_auto_sun)
scene.collection.objects.link(ob_auto_sun)
ob_auto_sun.rotation_euler = (0.872665, 0.174533, 0.523599)
bpy.context.view_layer.update()
